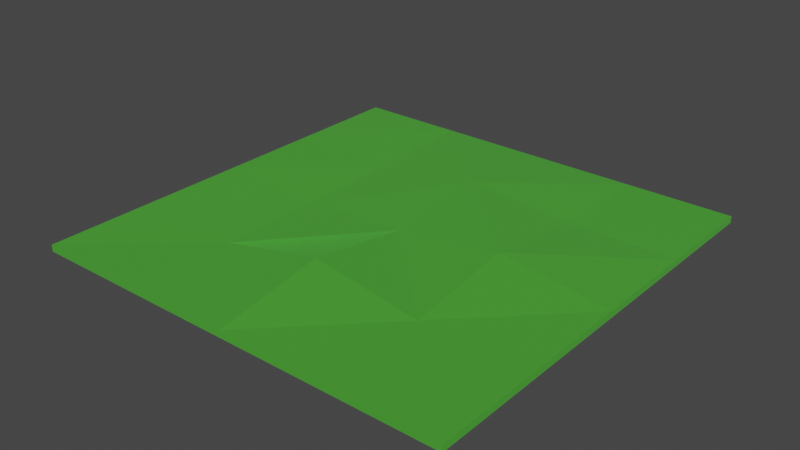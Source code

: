 # Source: floor.blend  (saved by Blender 3.1.7; exported with 4.5.12 LTS)
import bpy
from mathutils import Matrix  # noqa: F401  (used for matrix-valued properties, if any)

bpy.ops.wm.read_factory_settings(use_empty=True)
scene = bpy.context.scene
scene.name = 'Scene'

# ---- collections
col_collection = bpy.data.collections.new('Collection'); scene.collection.children.link(col_collection)

# ---- images (referenced by path relative to the original .blend; pixels are not part of the script)
import os
ASSET_DIR = os.environ.get("B2B_ASSET_DIR", "")  # directory of the original .blend (textures are referenced by path, not embedded)
HERE = os.path.dirname(os.path.abspath(__file__))  # packed textures are extracted next to this script under _unpacked/

def load_image(name, relpath, width, height, colorspace="sRGB"):
    """Load a texture the original file referenced (path relative to the .blend, or extracted next to this script)."""
    p = next((c for c in (os.path.join(HERE, relpath), os.path.join(ASSET_DIR, relpath)) if relpath and os.path.exists(c)), "")
    if p:
        img = bpy.data.images.load(p, check_existing=True)
        img.name = name
    else:  # same state as the original file: an image datablock whose file is absent (Cycles renders it pink)
        img = bpy.data.images.new(name, width, height)
        img.source = "FILE"
        img.filepath = "//" + (relpath or name)
    img.colorspace_settings.name = colorspace
    return img
img_floor_1 = load_image('floor 1', '_unpacked/floor_1.34d117be.png', 1024, 1024, 'sRGB')

# ---- materials (node trees are filled in below, after node groups)
mat_material = bpy.data.materials.new('Material')
mat_material.alpha_threshold = 0.0
mat_material.use_transparent_shadow = False
mat_material.line_color = (0.0, 0.0, 0.0, 1.0)

# ---- material node trees
mat_material.use_nodes = True; mat_material.node_tree.nodes.clear()
_N = mat_material.node_tree.nodes; _L = mat_material.node_tree.links
n0 = _N.new('ShaderNodeOutputMaterial'); n0.name = 'Material Output'; n0.location = (300, 300)
n1 = _N.new('ShaderNodeBsdfPrincipled'); n1.name = 'Principled BSDF'; n1.location = (10, 300)
n1.distribution = 'GGX'
n1.subsurface_method = 'RANDOM_WALK_SKIN'
n1.inputs[1].default_value = 0.8545
n1.inputs[2].default_value = 0.2045
n1.inputs[3].default_value = 1.45
n1.inputs[11].default_value = 2.275
n1.inputs[13].default_value = 1.0
n1.inputs[15].default_value = 0.1955
n1.inputs[27].default_value = (0.01944, 0.1083, 0.0132, 1.0)
n1.inputs[28].default_value = 1.0
n2 = _N.new('ShaderNodeTexImage'); n2.name = 'Image Texture'; n2.location = (-280, 280)
n2.image = img_floor_1
_L.new(n1.outputs[0], n0.inputs[0])
_L.new(n2.outputs[0], n1.inputs[0])
n0.is_active_output = True

# ---- world
world_world = bpy.data.worlds.new('World'); scene.world = world_world
world_world.use_nodes = True; world_world.node_tree.nodes.clear()
_N = world_world.node_tree.nodes; _L = world_world.node_tree.links
n0 = _N.new('ShaderNodeOutputWorld'); n0.name = 'World Output'; n0.location = (300, 300)
n1 = _N.new('ShaderNodeBackground'); n1.name = 'Background'; n1.location = (10, 300)
n1.inputs[0].default_value = (0.05088, 0.05088, 0.05088, 1.0)
_L.new(n1.outputs[0], n0.inputs[0])
n0.is_active_output = True
world_world.color = (0.05088, 0.05088, 0.05088)
world_world.use_sun_shadow = False
world_world.sun_shadow_jitter_overblur = 0.0

# ---- meshes
me_cube = bpy.data.meshes.new('Cube')
me_cube.from_pydata([(1.0, 1.0, 1.0), (1.0, 1.0, -1.0), (1.0, -1.0, 1.0), (1.0, -1.0, -1.0), (-1.0, 1.0, 1.0), (-1.0, 1.0, -1.0), (-1.0, -1.0, 1.0), (-1.0, -1.0, -1.0), (-1.0, 0.0, -1.0), (1.0, 0.0, 1.0), (-1.0, 0.0, 1.0), (1.0, 0.0, -1.0), (0.0, 1.0, -1.0), (0.0, -1.0, 1.0), (0.0, -1.0, -1.0), (0.0, 1.0, 1.0), (0.0, 0.0, -1.0), (0.0, 0.0, 1.0), (0.5, -1.0, -1.0), (0.5, 1.0, 1.0), (0.5, 0.0, 5.448), (0.5, 1.0, -1.0), (0.5, -1.0, 1.0), (0.5, 0.0, -1.0), (-0.5, 1.0, -1.0), (-0.5, -1.0, 1.0), (-0.5, 0.0, -1.0), (-0.5, -1.0, -1.0), (-0.5, 1.0, 1.0), (-0.5, 0.0, -1.096), (-1.0, -0.5, -1.0), (1.0, -0.5, 1.0), (-1.0, -0.5, 1.0), (1.0, -0.5, -1.0), (0.0, -0.5, -1.0), (0.0, -0.5, 6.217), (0.5, -0.5, 1.0), (0.5, -0.5, -1.0), (-0.5, -0.5, -1.0), (-0.5, -0.5, -0.566), (-1.0, 0.5, 1.0), (1.0, 0.5, -1.0), (-1.0, 0.5, -1.0), (1.0, 0.5, 1.0), (0.0, 0.5, 3.743), (0.0, 0.5, -1.0), (0.5, 0.5, 1.0), (0.5, 0.5, -1.0), (-0.5, 0.5, -1.0), (-0.5, 0.5, -0.3354)], [], [(39, 32, 6, 25), (27, 25, 6, 7), (42, 40, 4, 5), (37, 33, 3, 18), (33, 31, 2, 3), (21, 19, 0, 1), (41, 43, 9, 11), (47, 41, 11, 23), (30, 32, 10, 8), (49, 40, 10, 29), (46, 44, 17, 20), (48, 45, 16, 26), (24, 28, 15, 12), (38, 34, 14, 27), (18, 22, 13, 14), (36, 35, 13, 22), (31, 36, 22, 2), (3, 2, 22, 18), (43, 46, 20, 9), (45, 47, 23, 16), (12, 15, 19, 21), (34, 37, 18, 14), (30, 38, 27, 7), (5, 4, 28, 24), (42, 48, 26, 8), (44, 49, 29, 17), (14, 13, 25, 27), (35, 39, 25, 13), (17, 29, 39, 35), (8, 26, 38, 30), (16, 23, 37, 34), (9, 20, 36, 31), (20, 17, 35, 36), (26, 16, 34, 38), (7, 6, 32, 30), (11, 9, 31, 33), (23, 11, 33, 37), (29, 10, 32, 39), (15, 28, 49, 44), (5, 24, 48, 42), (12, 21, 47, 45), (0, 19, 46, 43), (24, 12, 45, 48), (19, 15, 44, 46), (28, 4, 40, 49), (21, 1, 41, 47), (1, 0, 43, 41), (8, 10, 40, 42)])
_uv = me_cube.uv_layers.new(name='UVMap')
_uv.uv.foreach_set('vector', [0.6902, 0.2087, 0.6968, 0.3374, 0.6684, 0.3395, 0.6421, 0.3283, 0.194, 0.9812, 0.194, 0.8285, 0.2217, 0.8222, 0.2217, 0.9749, 0.6281, 0.002904, 0.6281, 0.1582, 0.595, 0.1553, 0.595, 0.0, 0.6633, 0.6494, 0.7025, 0.6494, 0.7025, 0.6886, 0.6633, 0.6886, 0.08315, 0.9937, 0.08315, 0.841, 0.1109, 0.8473, 0.1109, 1.0, 0.4688, 0.3741, 0.4688, 0.2221, 0.4965, 0.2288, 0.4965, 0.3809, 0.02772, 0.9812, 0.02772, 0.8285, 0.05543, 0.8347, 0.05543, 0.9875, 0.6633, 0.571, 0.7025, 0.571, 0.7025, 0.6102, 0.6633, 0.6102, 0.6943, 0.008713, 0.6943, 0.164, 0.6612, 0.1611, 0.6612, 0.005808, 0.6873, 0.4525, 0.6968, 0.3411, 0.7252, 0.3428, 0.7252, 0.5114, 0.3857, 0.8459, 0.3728, 0.6369, 0.3315, 0.8455, 0.3857, 0.0, 0.5849, 0.571, 0.6241, 0.571, 0.6241, 0.6102, 0.5849, 0.6102, 0.4134, 0.3605, 0.4134, 0.2085, 0.4411, 0.2153, 0.4411, 0.3673, 0.5849, 0.6494, 0.6241, 0.6494, 0.6241, 0.6886, 0.5849, 0.6886, 0.1386, 0.9937, 0.1386, 0.841, 0.1663, 0.8347, 0.1663, 0.9875, 0.1109, 0.8347, 0.1386, 0.4301, 0.1663, 0.8347, 0.1386, 0.841, 0.472, 0.4201, 0.472, 0.4593, 0.4328, 0.4593, 0.4328, 0.4201, 0.1109, 1.0, 0.1109, 0.8473, 0.1386, 0.841, 0.1386, 0.9937, 0.2492, 0.0, 0.2771, 0.005855, 0.2771, 0.8378, 0.2217, 0.007701, 0.6241, 0.571, 0.6633, 0.571, 0.6633, 0.6102, 0.6241, 0.6102, 0.4411, 0.3673, 0.4411, 0.2153, 0.4688, 0.2221, 0.4688, 0.3741, 0.6241, 0.6494, 0.6633, 0.6494, 0.6633, 0.6886, 0.6241, 0.6886, 0.5457, 0.6494, 0.5849, 0.6494, 0.5849, 0.6886, 0.5457, 0.6886, 0.3857, 0.3537, 0.3857, 0.2017, 0.4134, 0.2085, 0.4134, 0.3605, 0.5457, 0.571, 0.5849, 0.571, 0.5849, 0.6102, 0.5457, 0.6102, 0.4328, 0.3809, 0.4328, 0.7028, 0.3962, 0.7624, 0.3857, 0.5942, 0.1663, 0.9875, 0.1663, 0.8347, 0.194, 0.8285, 0.194, 0.9812, 0.595, 0.0, 0.595, 0.5318, 0.5676, 0.4118, 0.5457, 0.4066, 0.4965, 0.168, 0.5109, 0.0, 0.5457, 0.04268, 0.5457, 0.5743, 0.5457, 0.6102, 0.5849, 0.6102, 0.5849, 0.6494, 0.5457, 0.6494, 0.6241, 0.6102, 0.6633, 0.6102, 0.6633, 0.6494, 0.6241, 0.6494, 0.05543, 0.8347, 0.08315, 0.0, 0.1109, 0.8347, 0.08315, 0.841, 0.3315, 0.0, 0.3315, 0.8476, 0.3096, 0.4444, 0.2771, 0.8449, 0.5849, 0.6102, 0.6241, 0.6102, 0.6241, 0.6494, 0.5849, 0.6494, 0.7274, 0.01162, 0.7274, 0.1669, 0.6943, 0.164, 0.6943, 0.008713, 0.05543, 0.9875, 0.05543, 0.8347, 0.08315, 0.841, 0.08315, 0.9937, 0.6633, 0.6102, 0.7025, 0.6102, 0.7025, 0.6494, 0.6633, 0.6494, 0.7253, 0.1669, 0.7253, 0.3353, 0.6968, 0.3374, 0.6902, 0.2087, 0.595, 0.2756, 0.6157, 0.2696, 0.6421, 0.1669, 0.6421, 0.4888, 0.5457, 0.5318, 0.5849, 0.5318, 0.5849, 0.571, 0.5457, 0.571, 0.6241, 0.5318, 0.6633, 0.5318, 0.6633, 0.571, 0.6241, 0.571, 0.4328, 0.3809, 0.472, 0.3809, 0.472, 0.4201, 0.4328, 0.4201, 0.5849, 0.5318, 0.6241, 0.5318, 0.6241, 0.571, 0.5849, 0.571, 0.4688, 0.2221, 0.4411, 0.2153, 0.4688, 0.0, 0.4965, 0.2153, 0.6421, 0.3503, 0.6684, 0.3395, 0.6968, 0.3411, 0.6873, 0.4525, 0.6633, 0.5318, 0.7025, 0.5318, 0.7025, 0.571, 0.6633, 0.571, 0.0, 0.9749, 0.0, 0.8222, 0.02772, 0.8285, 0.02772, 0.9812, 0.6612, 0.005808, 0.6612, 0.1611, 0.6281, 0.1582, 0.6281, 0.002904])
me_cube.materials.append(mat_material)
me_cube.use_remesh_preserve_volume = False
me_cube.use_remesh_preserve_attributes = False
me_cube.use_mirror_vertex_groups = False
me_cube.update()

# ---- objects
ob_cube = bpy.data.objects.new('Cube', me_cube)

# ---- transforms, parenting, visibility, modifiers, constraints
ob_cube.location = (0.0, 0.0, 1.129)
ob_cube.scale = (41.41, 41.41, 0.6412)
ob_cube.lock_rotations_4d = False
ob_cube.empty_display_type = 'ARROWS'
ob_cube.lineart.crease_threshold = 0.0

# ---- collection membership
col_collection.objects.link(ob_cube)

# ---- scene / render settings (as saved in the file)
scene.frame_start = 1; scene.frame_end = 250; scene.frame_set(248)
scene.render.engine = 'BLENDER_EEVEE_NEXT'
scene.cycles.sampling_pattern = 'TABULATED_SOBOL'
scene.cycles.use_light_tree = False
scene.view_settings.view_transform = 'Filmic'
bpy.context.view_layer.update()

# ---- added for rendering (the .blend has no active camera and no usable light): camera, sun
cam_auto = bpy.data.cameras.new('AutoCamera')
cam_auto.lens = 50.0
cam_auto.sensor_width = 36.0
cam_auto.clip_end = 1903.17
ob_auto_camera = bpy.data.objects.new('AutoCamera', cam_auto)
scene.collection.objects.link(ob_auto_camera)
ob_auto_camera.location = (108.443, -130.132, 89.5253)
ob_auto_camera.rotation_euler = (1.09748, -7.21219e-08, 0.694738)
scene.camera = ob_auto_camera
light_auto_sun = bpy.data.lights.new('AutoSun', 'SUN')
light_auto_sun.energy = 3.0
light_auto_sun.angle = 0.0523599
ob_auto_sun = bpy.data.objects.new('AutoSun', light_auto_sun)
scene.collection.objects.link(ob_auto_sun)
ob_auto_sun.rotation_euler = (0.872665, 0.174533, 0.523599)
bpy.context.view_layer.update()
